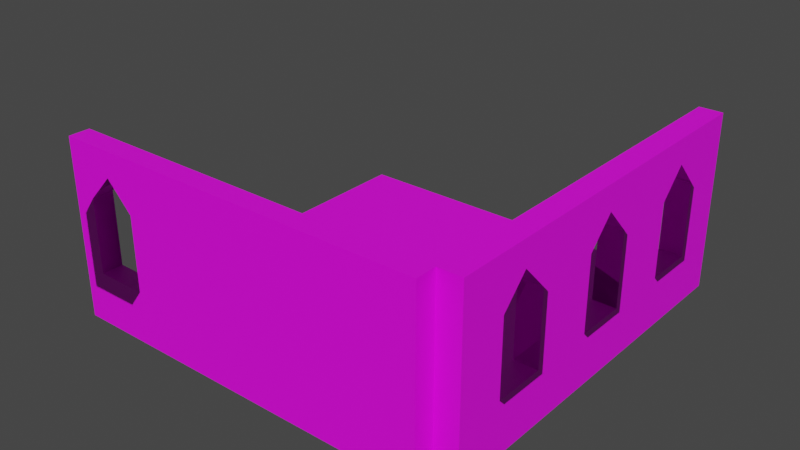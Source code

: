 # Source: Stage.blend  (saved by Blender 2.93.21; exported with 4.5.12 LTS)
import bpy
from mathutils import Matrix  # noqa: F401  (used for matrix-valued properties, if any)

bpy.ops.wm.read_factory_settings(use_empty=True)
scene = bpy.context.scene
scene.name = 'Scene'

# ---- collections
col_collection = bpy.data.collections.new('Collection'); scene.collection.children.link(col_collection)
col_support = bpy.data.collections.new('support'); scene.collection.children.link(col_support)

# ---- images (referenced by path relative to the original .blend; pixels are not part of the script)
import os
ASSET_DIR = os.environ.get("B2B_ASSET_DIR", "")  # directory of the original .blend (textures are referenced by path, not embedded)
HERE = os.path.dirname(os.path.abspath(__file__))  # packed textures are extracted next to this script under _unpacked/

def load_image(name, relpath, width, height, colorspace="sRGB"):
    """Load a texture the original file referenced (path relative to the .blend, or extracted next to this script)."""
    p = next((c for c in (os.path.join(HERE, relpath), os.path.join(ASSET_DIR, relpath)) if relpath and os.path.exists(c)), "")
    if p:
        img = bpy.data.images.load(p, check_existing=True)
        img.name = name
    else:  # same state as the original file: an image datablock whose file is absent (Cycles renders it pink)
        img = bpy.data.images.new(name, width, height)
        img.source = "FILE"
        img.filepath = "//" + (relpath or name)
    img.colorspace_settings.name = colorspace
    return img
img_tex_atlas_psd = load_image('Tex_Atlas.psd', 'Tex_Atlas.psd', 1024, 1024, 'sRGB')

# ---- materials (node trees are filled in below, after node groups)
mat_atlas = bpy.data.materials.new('Atlas')
mat_atlas.use_transparent_shadow = False
mat_trans = bpy.data.materials.new('trans')
mat_trans.surface_render_method = 'BLENDED'
mat_trans.blend_method = 'BLEND'
mat_trans.use_transparent_shadow = False

# ---- node groups
ng_auto_smooth = bpy.data.node_groups.new('Auto Smooth', 'GeometryNodeTree')
_s = ng_auto_smooth.interface.new_socket(name='Geometry', in_out='OUTPUT', socket_type='NodeSocketGeometry')
_s = ng_auto_smooth.interface.new_socket(name='Geometry', in_out='INPUT', socket_type='NodeSocketGeometry')
_s = ng_auto_smooth.interface.new_socket(name='Angle', in_out='INPUT', socket_type='NodeSocketFloat')
_s.subtype = 'ANGLE'
_s.min_value = 0.0
_s.max_value = 3.142
ng_auto_smooth.is_modifier = True
_N = ng_auto_smooth.nodes; _L = ng_auto_smooth.links
n0 = _N.new('NodeGroupOutput'); n0.name = 'Group Output'; n0.location = (480, -100)
n1 = _N.new('NodeGroupInput'); n1.name = 'Group Input'; n1.location = (-420, -300)
n2 = _N.new('NodeGroupInput'); n2.name = 'Group Input.001'; n2.location = (-60, -100)
n3 = _N.new('GeometryNodeSetShadeSmooth'); n3.name = 'Set Shade Smooth'; n3.location = (120, -100)
n3.domain = 'EDGE'
n4 = _N.new('GeometryNodeSetShadeSmooth'); n4.name = 'Set Shade Smooth.001'; n4.location = (300, -100)
n5 = _N.new('GeometryNodeInputMeshEdgeAngle'); n5.name = 'Edge Angle'; n5.location = (-420, -220)
n6 = _N.new('GeometryNodeInputEdgeSmooth'); n6.name = 'Is Edge Smooth'; n6.location = (-60, -160)
n7 = _N.new('GeometryNodeInputShadeSmooth'); n7.name = 'Is Face Smooth'; n7.location = (-240, -340)
n8 = _N.new('FunctionNodeBooleanMath'); n8.name = 'Boolean Math'; n8.location = (-60, -220)
n9 = _N.new('FunctionNodeCompare'); n9.name = 'Compare'; n9.location = (-240, -180)
n9.operation = 'LESS_EQUAL'
_L.new(n5.outputs[0], n9.inputs[0])
_L.new(n4.outputs[0], n0.inputs[0])
_L.new(n1.outputs[1], n9.inputs[1])
_L.new(n9.outputs[0], n8.inputs[0])
_L.new(n7.outputs[0], n8.inputs[1])
_L.new(n2.outputs[0], n3.inputs[0])
_L.new(n6.outputs[0], n3.inputs[1])
_L.new(n3.outputs[0], n4.inputs[0])
_L.new(n8.outputs[0], n3.inputs[2])
n0.is_active_output = True

# ---- material node trees
mat_atlas.use_nodes = True; mat_atlas.node_tree.nodes.clear()
_N = mat_atlas.node_tree.nodes; _L = mat_atlas.node_tree.links
n0 = _N.new('ShaderNodeBsdfPrincipled'); n0.name = 'Principled BSDF'; n0.location = (10, 300)
n0.distribution = 'GGX'
n0.subsurface_method = 'BURLEY'
n0.inputs[3].default_value = 1.45
n0.inputs[27].default_value = (0.0, 0.0, 0.0, 1.0)
n0.inputs[28].default_value = 1.0
n1 = _N.new('ShaderNodeOutputMaterial'); n1.name = 'Material Output'; n1.location = (300, 300)
n2 = _N.new('ShaderNodeTexImage'); n2.name = 'Image Texture'; n2.location = (-280, 275)
n2.image = img_tex_atlas_psd
_L.new(n0.outputs[0], n1.inputs[0])
_L.new(n2.outputs[0], n0.inputs[0])
n1.is_active_output = True
mat_trans.use_nodes = True; mat_trans.node_tree.nodes.clear()
_N = mat_trans.node_tree.nodes; _L = mat_trans.node_tree.links
n0 = _N.new('ShaderNodeBsdfPrincipled'); n0.name = 'Principled BSDF'; n0.location = (10, 300)
n0.distribution = 'GGX'
n0.subsurface_method = 'BURLEY'
n0.inputs[3].default_value = 1.45
n0.inputs[4].default_value = 0.0
n0.inputs[27].default_value = (0.0, 0.0, 0.0, 1.0)
n0.inputs[28].default_value = 1.0
n1 = _N.new('ShaderNodeOutputMaterial'); n1.name = 'Material Output'; n1.location = (300, 300)
_L.new(n0.outputs[0], n1.inputs[0])
n1.is_active_output = True

# ---- world
world_world = bpy.data.worlds.new('World'); scene.world = world_world
world_world.use_nodes = True; world_world.node_tree.nodes.clear()
_N = world_world.node_tree.nodes; _L = world_world.node_tree.links
n0 = _N.new('ShaderNodeOutputWorld'); n0.name = 'World Output'; n0.location = (300, 300)
n1 = _N.new('ShaderNodeBackground'); n1.name = 'Background'; n1.location = (10, 300)
n1.inputs[0].default_value = (0.05088, 0.05088, 0.05088, 1.0)
_L.new(n1.outputs[0], n0.inputs[0])
n0.is_active_output = True
world_world.color = (0.05088, 0.05088, 0.05088)
world_world.use_sun_shadow = False
world_world.sun_shadow_jitter_overblur = 0.0

# ---- meshes
me_plane = bpy.data.meshes.new('Plane')
me_plane.from_pydata([(-30.93, 31.62, 0.0), (-30.93, -20.71, 0.0), (-30.93, -23.57, 24.23), (20.71, 31.62, 0.0), (20.71, -20.71, 0.0), (-30.93, -20.71, 0.0), (20.71, -20.71, 24.23), (-30.93, -20.71, 24.23), (20.71, -20.71, 0.0), (20.71, -23.57, 24.23), (-30.93, -23.57, 0.0), (20.71, -23.57, 0.0), (20.71, -20.71, 24.23), (20.71, 31.62, 0.0), (20.71, -20.71, 0.0), (20.71, 31.62, 24.23), (23.91, -20.71, 0.0), (23.91, 31.62, 0.0), (23.91, 31.62, 24.23), (23.91, -20.71, 24.23), (-30.93, 31.62, -1.476), (-30.93, -20.71, -1.476), (20.71, -20.71, -1.476), (20.71, 31.62, -1.476)], [], [(3, 4, 1, 0), (11, 10, 2, 9), (8, 6, 7, 5), (6, 8, 11, 9), (5, 7, 2, 10), (8, 5, 10, 11), (7, 6, 9, 2), (12, 14, 13, 15), (19, 18, 17, 16), (14, 12, 19, 16), (15, 13, 17, 18), (12, 15, 18, 19), (13, 14, 16, 17), (23, 20, 21, 22), (0, 1, 21, 20), (1, 4, 22, 21), (3, 0, 20, 23), (4, 3, 23, 22)])
_uv = me_plane.uv_layers.new(name='UVMap')
_uv.uv.foreach_set('vector', [0.5302, 0.9006, 0.5302, 0.9006, 0.5302, 0.9006, 0.5302, 0.9006, 0.5302, 0.9006, 0.5302, 0.9006, 0.5302, 0.9006, 0.5302, 0.9006, 0.5302, 0.9006, 0.5302, 0.9006, 0.5302, 0.9006, 0.5302, 0.9006, 0.5302, 0.9006, 0.5302, 0.9006, 0.5302, 0.9006, 0.5302, 0.9006, 0.5302, 0.9006, 0.5302, 0.9006, 0.5302, 0.9006, 0.5302, 0.9006, 0.5302, 0.9006, 0.5302, 0.9006, 0.5302, 0.9006, 0.5302, 0.9006, 0.5302, 0.9006, 0.5302, 0.9006, 0.5302, 0.9006, 0.5302, 0.9006, 0.5302, 0.9006, 0.5302, 0.9006, 0.5302, 0.9006, 0.5302, 0.9006, 0.5302, 0.9006, 0.5302, 0.9006, 0.5302, 0.9006, 0.5302, 0.9006, 0.5302, 0.9006, 0.5302, 0.9006, 0.5302, 0.9006, 0.5302, 0.9006, 0.5302, 0.9006, 0.5302, 0.9006, 0.5302, 0.9006, 0.5302, 0.9006, 0.5302, 0.9006, 0.5302, 0.9006, 0.5302, 0.9006, 0.5302, 0.9006, 0.5302, 0.9006, 0.5302, 0.9006, 0.5302, 0.9006, 0.5302, 0.9006, 0.5302, 0.9006, 0.5302, 0.9006, 0.5302, 0.9006, 0.5302, 0.9006, 0.5302, 0.9006, 0.5302, 0.9006, 0.5302, 0.9006, 0.5302, 0.9006, 0.5302, 0.9006, 0.5302, 0.9006, 0.5302, 0.9006, 0.5302, 0.9006, 0.5302, 0.9006, 0.5302, 0.9006, 0.5302, 0.9006, 0.5302, 0.9006, 0.5302, 0.9006, 0.5302, 0.9006, 0.5302, 0.9006, 0.5302, 0.9006])
me_plane.materials.append(mat_atlas)
me_plane.use_remesh_fix_poles = True
me_plane.use_remesh_preserve_attributes = False
me_plane.update()
me_plane_002 = bpy.data.meshes.new('Plane.002')
me_plane_002.from_pydata([(20.71, -20.71, 2.83), (20.71, 31.62, 2.83), (-30.93, -20.71, 2.83), (-30.93, -19.98, 2.153), (19.85, -19.98, 2.153), (19.85, -19.98, 0.1011), (19.85, 31.62, 0.1011), (19.85, 31.62, 2.153), (-30.93, -19.98, 0.1011)], [], [(0, 1, 7, 4), (6, 5, 4, 7), (5, 8, 3, 4), (2, 0, 4, 3)])
_uv = me_plane_002.uv_layers.new(name='UVMap')
_uv.uv.foreach_set('vector', [0.4754, 0.847, 0.4754, 0.847, 0.4754, 0.847, 0.4754, 0.847, 0.4754, 0.847, 0.4754, 0.847, 0.4754, 0.847, 0.4754, 0.847, 0.4754, 0.847, 0.4754, 0.847, 0.4754, 0.847, 0.4754, 0.847, 0.4754, 0.847, 0.4754, 0.847, 0.4754, 0.847, 0.4754, 0.847])
me_plane_002.materials.append(mat_atlas)
me_plane_002.use_remesh_fix_poles = True
me_plane_002.use_remesh_preserve_attributes = False
me_plane_002.update()
me_cylinder = bpy.data.meshes.new('Cylinder')
me_cylinder.from_pydata([(0.0, 1.0, -1.0), (0.0, 1.0, 1.0), (0.3827, 0.9239, -1.0), (0.3827, 0.9239, 1.0), (0.7071, 0.7071, -1.0), (0.7071, 0.7071, 1.0), (0.9239, 0.3827, -1.0), (0.9239, 0.3827, 1.0), (1.0, -4.371e-08, -1.0), (1.0, -4.371e-08, 1.0), (0.9239, -0.3827, -1.0), (0.9239, -0.3827, 1.0), (0.7071, -0.7071, -1.0), (0.7071, -0.7071, 1.0), (0.3827, -0.9239, -1.0), (0.3827, -0.9239, 1.0), (-8.742e-08, -1.0, -1.0), (-8.742e-08, -1.0, 1.0), (-0.3827, -0.9239, -1.0), (-0.3827, -0.9239, 1.0), (-0.7071, -0.7071, -1.0), (-0.7071, -0.7071, 1.0), (-0.9239, -0.3827, -1.0), (-0.9239, -0.3827, 1.0), (-1.0, 1.192e-08, -1.0), (-1.0, 1.192e-08, 1.0), (-0.9239, 0.3827, -1.0), (-0.9239, 0.3827, 1.0), (-0.7071, 0.7071, -1.0), (-0.7071, 0.7071, 1.0), (-0.3827, 0.9239, -1.0), (-0.3827, 0.9239, 1.0), (0.0, 1.0, 0.7578), (0.3827, 0.9239, 0.7578), (0.7071, 0.7071, 0.7578), (0.9239, 0.3827, 0.7578), (1.0, -4.371e-08, 0.7578), (0.9239, -0.3827, 0.7578), (0.7071, -0.7071, 0.7578), (0.3827, -0.9239, 0.7578), (-8.742e-08, -1.0, 0.7578), (-0.3827, -0.9239, 0.7578), (-0.7071, -0.7071, 0.7578), (-0.9239, -0.3827, 0.7578), (-1.0, 1.192e-08, 0.7578), (-0.9239, 0.3827, 0.7578), (-0.7071, 0.7071, 0.7578), (-0.3827, 0.9239, 0.7578), (-3.273e-07, 0.3136, -0.3967), (0.12, 0.2897, -0.3967), (0.12, 0.2897, 0.1545), (0.2217, 0.2217, -0.3967), (0.2217, 0.2217, 0.1545), (0.2897, 0.12, -0.3967), (0.2897, 0.12, 0.1545), (0.3136, 3.136e-07, -0.3967), (0.3136, 3.136e-07, 0.1545), (0.2897, -0.12, -0.3967), (0.2897, -0.12, 0.1545), (0.2217, -0.2217, -0.3967), (0.2217, -0.2217, 0.1545), (0.12, -0.2897, -0.3967), (0.12, -0.2897, 0.1545), (-3.547e-07, -0.3136, -0.3967), (-3.547e-07, -0.3136, 0.1545), (-0.12, -0.2897, -0.3967), (-0.12, -0.2897, 0.1545), (-0.2217, -0.2217, -0.3967), (-0.2217, -0.2217, 0.1545), (-0.2897, -0.12, -0.3967), (-0.2897, -0.12, 0.1545), (-0.3136, 3.311e-07, -0.3967), (-0.3136, 3.311e-07, 0.1545), (-0.2897, 0.12, -0.3967), (-0.2897, 0.12, 0.1545), (-0.2217, 0.2217, -0.3967), (-0.2217, 0.2217, 0.1545), (-0.12, 0.2897, -0.3967), (-0.12, 0.2897, 0.1545), (-3.273e-07, 0.3136, 0.1545)], [], [(32, 1, 3, 33), (33, 3, 5, 34), (34, 5, 7, 35), (35, 7, 9, 36), (36, 9, 11, 37), (37, 11, 13, 38), (38, 13, 15, 39), (39, 15, 17, 40), (40, 17, 19, 41), (41, 19, 21, 42), (42, 21, 23, 43), (43, 23, 25, 44), (44, 25, 27, 45), (45, 27, 29, 46), (3, 1, 31, 29, 27, 25, 23, 21, 19, 17, 15, 13, 11, 9, 7, 5), (46, 29, 31, 47), (47, 31, 1, 32), (0, 2, 4, 6, 8, 10, 12, 14, 16, 18, 20, 22, 24, 26, 28, 30), (46, 47, 78, 76), (33, 34, 52, 50), (47, 32, 79, 78), (26, 24, 71, 73), (8, 6, 53, 55), (34, 35, 54, 52), (35, 36, 56, 54), (16, 14, 61, 63), (36, 37, 58, 56), (24, 22, 69, 71), (6, 4, 51, 53), (37, 38, 60, 58), (38, 39, 62, 60), (0, 30, 77, 48), (14, 12, 59, 61), (39, 40, 64, 62), (77, 78, 79, 48), (75, 76, 78, 77), (73, 74, 76, 75), (71, 72, 74, 73), (69, 70, 72, 71), (67, 68, 70, 69), (65, 66, 68, 67), (63, 64, 66, 65), (61, 62, 64, 63), (59, 60, 62, 61), (57, 58, 60, 59), (55, 56, 58, 57), (53, 54, 56, 55), (51, 52, 54, 53), (49, 50, 52, 51), (48, 79, 50, 49), (18, 16, 63, 65), (32, 33, 50, 79), (45, 46, 76, 74), (10, 8, 55, 57), (28, 26, 73, 75), (44, 45, 74, 72), (2, 0, 48, 49), (43, 44, 72, 70), (20, 18, 65, 67), (42, 43, 70, 68), (12, 10, 57, 59), (30, 28, 75, 77), (41, 42, 68, 66), (40, 41, 66, 64), (4, 2, 49, 51), (22, 20, 67, 69)])
me_cylinder.polygons.foreach_set('use_smooth', [True] * 66)
_uv = me_cylinder.uv_layers.new(name='UVMap')
_uv.uv.foreach_set('vector', [0.09736, 0.777, 0.09736, 0.777, 0.09736, 0.777, 0.09736, 0.777, 0.09736, 0.777, 0.09736, 0.777, 0.09736, 0.777, 0.09736, 0.777, 0.09736, 0.777, 0.09736, 0.777, 0.09736, 0.777, 0.09736, 0.777, 0.09736, 0.777, 0.09736, 0.777, 0.09736, 0.777, 0.09736, 0.777, 0.09736, 0.777, 0.09736, 0.777, 0.09736, 0.777, 0.09736, 0.777, 0.09736, 0.777, 0.09736, 0.777, 0.09736, 0.777, 0.09736, 0.777, 0.09736, 0.777, 0.09736, 0.777, 0.09736, 0.777, 0.09736, 0.777, 0.09736, 0.777, 0.09736, 0.777, 0.09736, 0.777, 0.09736, 0.777, 0.09736, 0.777, 0.09736, 0.777, 0.09736, 0.777, 0.09736, 0.777, 0.09736, 0.777, 0.09736, 0.777, 0.09736, 0.777, 0.09736, 0.777, 0.09736, 0.777, 0.09736, 0.777, 0.09736, 0.777, 0.09736, 0.777, 0.09736, 0.777, 0.09736, 0.777, 0.09736, 0.777, 0.09736, 0.777, 0.09736, 0.777, 0.09736, 0.777, 0.09736, 0.777, 0.09736, 0.777, 0.09736, 0.777, 0.09736, 0.777, 0.09736, 0.777, 0.09736, 0.777, 0.09736, 0.777, 0.09736, 0.777, 0.09736, 0.777, 0.09736, 0.777, 0.09736, 0.777, 0.09736, 0.777, 0.09736, 0.777, 0.09736, 0.777, 0.09736, 0.777, 0.09736, 0.777, 0.09736, 0.777, 0.09736, 0.777, 0.09736, 0.777, 0.09736, 0.777, 0.09736, 0.777, 0.09736, 0.777, 0.09736, 0.777, 0.09736, 0.777, 0.09736, 0.777, 0.09736, 0.777, 0.09736, 0.777, 0.09736, 0.777, 0.09736, 0.777, 0.09736, 0.777, 0.09736, 0.777, 0.09736, 0.777, 0.09736, 0.777, 0.09736, 0.777, 0.09736, 0.777, 0.09736, 0.777, 0.09736, 0.777, 0.09736, 0.777, 0.09736, 0.777, 0.09736, 0.777, 0.09736, 0.777, 0.09736, 0.777, 0.09736, 0.777, 0.09736, 0.777, 0.09736, 0.777, 0.09736, 0.777, 0.09736, 0.777, 0.09736, 0.777, 0.09736, 0.777, 0.09736, 0.777, 0.09736, 0.777, 0.09736, 0.777, 0.09736, 0.777, 0.09736, 0.777, 0.09736, 0.777, 0.09736, 0.777, 0.09736, 0.777, 0.09736, 0.777, 0.09736, 0.777, 0.09736, 0.777, 0.09736, 0.777, 0.09736, 0.777, 0.09736, 0.777, 0.09736, 0.777, 0.09736, 0.777, 0.09736, 0.777, 0.09736, 0.777, 0.09736, 0.777, 0.09736, 0.777, 0.09736, 0.777, 0.09736, 0.777, 0.09736, 0.777, 0.09736, 0.777, 0.09736, 0.777, 0.09736, 0.777, 0.09736, 0.777, 0.09736, 0.777, 0.09736, 0.777, 0.09736, 0.777, 0.09736, 0.777, 0.09736, 0.777, 0.09736, 0.777, 0.09736, 0.777, 0.09736, 0.777, 0.09736, 0.777, 0.09736, 0.777, 0.09736, 0.777, 0.09736, 0.777, 0.09736, 0.777, 0.09736, 0.777, 0.09736, 0.777, 0.09736, 0.777, 0.09736, 0.777, 0.09736, 0.777, 0.09736, 0.777, 0.09736, 0.777, 0.09736, 0.777, 0.09736, 0.777, 0.09736, 0.777, 0.09736, 0.777, 0.09736, 0.777, 0.09736, 0.777, 0.09736, 0.777, 0.09736, 0.777, 0.09736, 0.777, 0.09736, 0.777, 0.09736, 0.777, 0.09736, 0.777, 0.09736, 0.777, 0.09736, 0.777, 0.09736, 0.777, 0.09736, 0.777, 0.09736, 0.777, 0.09736, 0.777, 0.09736, 0.777, 0.09736, 0.777, 0.09736, 0.777, 0.09736, 0.777, 0.09736, 0.777, 0.09736, 0.777, 0.09736, 0.777, 0.09736, 0.777, 0.09736, 0.777, 0.09736, 0.777, 0.09736, 0.777, 0.09736, 0.777, 0.09736, 0.777, 0.09736, 0.777, 0.09736, 0.777, 0.09736, 0.777, 0.09736, 0.777, 0.09736, 0.777, 0.09736, 0.777, 0.09736, 0.777, 0.09736, 0.777, 0.09736, 0.777, 0.09736, 0.777, 0.09736, 0.777, 0.09736, 0.777, 0.09736, 0.777, 0.09736, 0.777, 0.09736, 0.777, 0.09736, 0.777, 0.09736, 0.777, 0.09736, 0.777, 0.09736, 0.777, 0.09736, 0.777, 0.09736, 0.777, 0.09736, 0.777, 0.09736, 0.777, 0.09736, 0.777, 0.09736, 0.777, 0.09736, 0.777, 0.09736, 0.777, 0.09736, 0.777, 0.09736, 0.777, 0.09736, 0.777, 0.09736, 0.777, 0.09736, 0.777, 0.09736, 0.777, 0.09736, 0.777, 0.09736, 0.777, 0.09736, 0.777, 0.09736, 0.777, 0.09736, 0.777, 0.09736, 0.777, 0.09736, 0.777, 0.09736, 0.777, 0.09736, 0.777, 0.09736, 0.777, 0.09736, 0.777, 0.09736, 0.777, 0.09736, 0.777, 0.09736, 0.777, 0.09736, 0.777, 0.09736, 0.777, 0.09736, 0.777, 0.09736, 0.777, 0.09736, 0.777, 0.09736, 0.777, 0.09736, 0.777, 0.09736, 0.777, 0.09736, 0.777, 0.09736, 0.777, 0.09736, 0.777, 0.09736, 0.777, 0.09736, 0.777, 0.09736, 0.777, 0.09736, 0.777, 0.09736, 0.777, 0.09736, 0.777, 0.09736, 0.777, 0.09736, 0.777, 0.09736, 0.777, 0.09736, 0.777, 0.09736, 0.777, 0.09736, 0.777, 0.09736, 0.777, 0.09736, 0.777, 0.09736, 0.777, 0.09736, 0.777, 0.09736, 0.777, 0.09736, 0.777, 0.09736, 0.777, 0.09736, 0.777, 0.09736, 0.777, 0.09736, 0.777, 0.09736, 0.777, 0.09736, 0.777, 0.09736, 0.777, 0.09736, 0.777, 0.09736, 0.777, 0.09736, 0.777, 0.09736, 0.777, 0.09736, 0.777, 0.09736, 0.777, 0.09736, 0.777, 0.09736, 0.777, 0.09736, 0.777, 0.09736, 0.777, 0.09736, 0.777, 0.09736, 0.777, 0.09736, 0.777, 0.09736, 0.777, 0.09736, 0.777, 0.09736, 0.777, 0.09736, 0.777, 0.09736, 0.777, 0.09736, 0.777, 0.09736, 0.777, 0.09736, 0.777, 0.09736, 0.777, 0.09736, 0.777, 0.09736, 0.777, 0.09736, 0.777, 0.09736, 0.777, 0.09736, 0.777, 0.09736, 0.777])
me_cylinder.materials.append(mat_atlas)
me_cylinder.use_remesh_fix_poles = True
me_cylinder.use_remesh_preserve_attributes = False
me_cylinder.update()
me_cylinder_001 = bpy.data.meshes.new('Cylinder.001')
me_cylinder_001.from_pydata([(0.0, 1.0, -1.0), (0.0, 1.0, 1.0), (0.3827, 0.9239, -1.0), (0.3827, 0.9239, 1.0), (0.7071, 0.7071, -1.0), (0.7071, 0.7071, 1.0), (0.9239, 0.3827, -1.0), (0.9239, 0.3827, 1.0), (1.0, -4.371e-08, -1.0), (1.0, -4.371e-08, 1.0), (0.9239, -0.3827, -1.0), (0.9239, -0.3827, 1.0), (0.7071, -0.7071, -1.0), (0.7071, -0.7071, 1.0), (0.3827, -0.9239, -1.0), (0.3827, -0.9239, 1.0), (-8.742e-08, -1.0, -1.0), (-8.742e-08, -1.0, 1.0), (-0.3827, -0.9239, -1.0), (-0.3827, -0.9239, 1.0), (-0.7071, -0.7071, -1.0), (-0.7071, -0.7071, 1.0), (-0.9239, -0.3827, -1.0), (-0.9239, -0.3827, 1.0), (-1.0, 1.192e-08, -1.0), (-1.0, 1.192e-08, 1.0), (-0.9239, 0.3827, -1.0), (-0.9239, 0.3827, 1.0), (-0.7071, 0.7071, -1.0), (-0.7071, 0.7071, 1.0), (-0.3827, 0.9239, -1.0), (-0.3827, 0.9239, 1.0), (0.0, 1.0, 0.7578), (0.3827, 0.9239, 0.7578), (0.7071, 0.7071, 0.7578), (0.9239, 0.3827, 0.7578), (1.0, -4.371e-08, 0.7578), (0.9239, -0.3827, 0.7578), (0.7071, -0.7071, 0.7578), (0.3827, -0.9239, 0.7578), (-8.742e-08, -1.0, 0.7578), (-0.3827, -0.9239, 0.7578), (-0.7071, -0.7071, 0.7578), (-0.9239, -0.3827, 0.7578), (-1.0, 1.192e-08, 0.7578), (-0.9239, 0.3827, 0.7578), (-0.7071, 0.7071, 0.7578), (-0.3827, 0.9239, 0.7578), (-3.273e-07, 0.3136, -0.3967), (0.12, 0.2897, -0.3967), (0.12, 0.2897, 0.1545), (0.2217, 0.2217, -0.3967), (0.2217, 0.2217, 0.1545), (0.2897, 0.12, -0.3967), (0.2897, 0.12, 0.1545), (0.3136, 3.136e-07, -0.3967), (0.3136, 3.136e-07, 0.1545), (0.2897, -0.12, -0.3967), (0.2897, -0.12, 0.1545), (0.2217, -0.2217, -0.3967), (0.2217, -0.2217, 0.1545), (0.12, -0.2897, -0.3967), (0.12, -0.2897, 0.1545), (-3.547e-07, -0.3136, -0.3967), (-3.547e-07, -0.3136, 0.1545), (-0.12, -0.2897, -0.3967), (-0.12, -0.2897, 0.1545), (-0.2217, -0.2217, -0.3967), (-0.2217, -0.2217, 0.1545), (-0.2897, -0.12, -0.3967), (-0.2897, -0.12, 0.1545), (-0.3136, 3.311e-07, -0.3967), (-0.3136, 3.311e-07, 0.1545), (-0.2897, 0.12, -0.3967), (-0.2897, 0.12, 0.1545), (-0.2217, 0.2217, -0.3967), (-0.2217, 0.2217, 0.1545), (-0.12, 0.2897, -0.3967), (-0.12, 0.2897, 0.1545), (-3.273e-07, 0.3136, 0.1545)], [], [(32, 1, 3, 33), (33, 3, 5, 34), (34, 5, 7, 35), (35, 7, 9, 36), (36, 9, 11, 37), (37, 11, 13, 38), (38, 13, 15, 39), (39, 15, 17, 40), (40, 17, 19, 41), (41, 19, 21, 42), (42, 21, 23, 43), (43, 23, 25, 44), (44, 25, 27, 45), (45, 27, 29, 46), (3, 1, 31, 29, 27, 25, 23, 21, 19, 17, 15, 13, 11, 9, 7, 5), (46, 29, 31, 47), (47, 31, 1, 32), (0, 2, 4, 6, 8, 10, 12, 14, 16, 18, 20, 22, 24, 26, 28, 30), (46, 47, 78, 76), (33, 34, 52, 50), (47, 32, 79, 78), (26, 24, 71, 73), (8, 6, 53, 55), (34, 35, 54, 52), (35, 36, 56, 54), (16, 14, 61, 63), (36, 37, 58, 56), (24, 22, 69, 71), (6, 4, 51, 53), (37, 38, 60, 58), (38, 39, 62, 60), (0, 30, 77, 48), (14, 12, 59, 61), (39, 40, 64, 62), (77, 78, 79, 48), (75, 76, 78, 77), (73, 74, 76, 75), (71, 72, 74, 73), (69, 70, 72, 71), (67, 68, 70, 69), (65, 66, 68, 67), (63, 64, 66, 65), (61, 62, 64, 63), (59, 60, 62, 61), (57, 58, 60, 59), (55, 56, 58, 57), (53, 54, 56, 55), (51, 52, 54, 53), (49, 50, 52, 51), (48, 79, 50, 49), (18, 16, 63, 65), (32, 33, 50, 79), (45, 46, 76, 74), (10, 8, 55, 57), (28, 26, 73, 75), (44, 45, 74, 72), (2, 0, 48, 49), (43, 44, 72, 70), (20, 18, 65, 67), (42, 43, 70, 68), (12, 10, 57, 59), (30, 28, 75, 77), (41, 42, 68, 66), (40, 41, 66, 64), (4, 2, 49, 51), (22, 20, 67, 69)])
me_cylinder_001.polygons.foreach_set('use_smooth', [True] * 66)
_uv = me_cylinder_001.uv_layers.new(name='UVMap')
_uv.uv.foreach_set('vector', [0.09736, 0.777, 0.09736, 0.777, 0.09736, 0.777, 0.09736, 0.777, 0.09736, 0.777, 0.09736, 0.777, 0.09736, 0.777, 0.09736, 0.777, 0.09736, 0.777, 0.09736, 0.777, 0.09736, 0.777, 0.09736, 0.777, 0.09736, 0.777, 0.09736, 0.777, 0.09736, 0.777, 0.09736, 0.777, 0.09736, 0.777, 0.09736, 0.777, 0.09736, 0.777, 0.09736, 0.777, 0.09736, 0.777, 0.09736, 0.777, 0.09736, 0.777, 0.09736, 0.777, 0.09736, 0.777, 0.09736, 0.777, 0.09736, 0.777, 0.09736, 0.777, 0.09736, 0.777, 0.09736, 0.777, 0.09736, 0.777, 0.09736, 0.777, 0.09736, 0.777, 0.09736, 0.777, 0.09736, 0.777, 0.09736, 0.777, 0.09736, 0.777, 0.09736, 0.777, 0.09736, 0.777, 0.09736, 0.777, 0.09736, 0.777, 0.09736, 0.777, 0.09736, 0.777, 0.09736, 0.777, 0.09736, 0.777, 0.09736, 0.777, 0.09736, 0.777, 0.09736, 0.777, 0.09736, 0.777, 0.09736, 0.777, 0.09736, 0.777, 0.09736, 0.777, 0.09736, 0.777, 0.09736, 0.777, 0.09736, 0.777, 0.09736, 0.777, 0.09736, 0.777, 0.09736, 0.777, 0.09736, 0.777, 0.09736, 0.777, 0.09736, 0.777, 0.09736, 0.777, 0.09736, 0.777, 0.09736, 0.777, 0.09736, 0.777, 0.09736, 0.777, 0.09736, 0.777, 0.09736, 0.777, 0.09736, 0.777, 0.09736, 0.777, 0.09736, 0.777, 0.09736, 0.777, 0.09736, 0.777, 0.09736, 0.777, 0.09736, 0.777, 0.09736, 0.777, 0.09736, 0.777, 0.09736, 0.777, 0.09736, 0.777, 0.09736, 0.777, 0.09736, 0.777, 0.09736, 0.777, 0.09736, 0.777, 0.09736, 0.777, 0.09736, 0.777, 0.09736, 0.777, 0.09736, 0.777, 0.09736, 0.777, 0.09736, 0.777, 0.09736, 0.777, 0.09736, 0.777, 0.09736, 0.777, 0.09736, 0.777, 0.09736, 0.777, 0.09736, 0.777, 0.09736, 0.777, 0.09736, 0.777, 0.09736, 0.777, 0.09736, 0.777, 0.09736, 0.777, 0.09736, 0.777, 0.09736, 0.777, 0.09736, 0.777, 0.09736, 0.777, 0.09736, 0.777, 0.09736, 0.777, 0.09736, 0.777, 0.09736, 0.777, 0.09736, 0.777, 0.09736, 0.777, 0.09736, 0.777, 0.09736, 0.777, 0.09736, 0.777, 0.09736, 0.777, 0.09736, 0.777, 0.09736, 0.777, 0.09736, 0.777, 0.09736, 0.777, 0.09736, 0.777, 0.09736, 0.777, 0.09736, 0.777, 0.09736, 0.777, 0.09736, 0.777, 0.09736, 0.777, 0.09736, 0.777, 0.09736, 0.777, 0.09736, 0.777, 0.09736, 0.777, 0.09736, 0.777, 0.09736, 0.777, 0.09736, 0.777, 0.09736, 0.777, 0.09736, 0.777, 0.09736, 0.777, 0.09736, 0.777, 0.09736, 0.777, 0.09736, 0.777, 0.09736, 0.777, 0.09736, 0.777, 0.09736, 0.777, 0.09736, 0.777, 0.09736, 0.777, 0.09736, 0.777, 0.09736, 0.777, 0.09736, 0.777, 0.09736, 0.777, 0.09736, 0.777, 0.09736, 0.777, 0.09736, 0.777, 0.09736, 0.777, 0.09736, 0.777, 0.09736, 0.777, 0.09736, 0.777, 0.09736, 0.777, 0.09736, 0.777, 0.09736, 0.777, 0.09736, 0.777, 0.09736, 0.777, 0.09736, 0.777, 0.09736, 0.777, 0.09736, 0.777, 0.09736, 0.777, 0.09736, 0.777, 0.09736, 0.777, 0.09736, 0.777, 0.09736, 0.777, 0.09736, 0.777, 0.09736, 0.777, 0.09736, 0.777, 0.09736, 0.777, 0.09736, 0.777, 0.09736, 0.777, 0.09736, 0.777, 0.09736, 0.777, 0.09736, 0.777, 0.09736, 0.777, 0.09736, 0.777, 0.09736, 0.777, 0.09736, 0.777, 0.09736, 0.777, 0.09736, 0.777, 0.09736, 0.777, 0.09736, 0.777, 0.09736, 0.777, 0.09736, 0.777, 0.09736, 0.777, 0.09736, 0.777, 0.09736, 0.777, 0.09736, 0.777, 0.09736, 0.777, 0.09736, 0.777, 0.09736, 0.777, 0.09736, 0.777, 0.09736, 0.777, 0.09736, 0.777, 0.09736, 0.777, 0.09736, 0.777, 0.09736, 0.777, 0.09736, 0.777, 0.09736, 0.777, 0.09736, 0.777, 0.09736, 0.777, 0.09736, 0.777, 0.09736, 0.777, 0.09736, 0.777, 0.09736, 0.777, 0.09736, 0.777, 0.09736, 0.777, 0.09736, 0.777, 0.09736, 0.777, 0.09736, 0.777, 0.09736, 0.777, 0.09736, 0.777, 0.09736, 0.777, 0.09736, 0.777, 0.09736, 0.777, 0.09736, 0.777, 0.09736, 0.777, 0.09736, 0.777, 0.09736, 0.777, 0.09736, 0.777, 0.09736, 0.777, 0.09736, 0.777, 0.09736, 0.777, 0.09736, 0.777, 0.09736, 0.777, 0.09736, 0.777, 0.09736, 0.777, 0.09736, 0.777, 0.09736, 0.777, 0.09736, 0.777, 0.09736, 0.777, 0.09736, 0.777, 0.09736, 0.777, 0.09736, 0.777, 0.09736, 0.777, 0.09736, 0.777, 0.09736, 0.777, 0.09736, 0.777, 0.09736, 0.777, 0.09736, 0.777, 0.09736, 0.777, 0.09736, 0.777, 0.09736, 0.777, 0.09736, 0.777, 0.09736, 0.777, 0.09736, 0.777, 0.09736, 0.777, 0.09736, 0.777, 0.09736, 0.777, 0.09736, 0.777, 0.09736, 0.777, 0.09736, 0.777, 0.09736, 0.777, 0.09736, 0.777, 0.09736, 0.777, 0.09736, 0.777, 0.09736, 0.777, 0.09736, 0.777, 0.09736, 0.777, 0.09736, 0.777, 0.09736, 0.777, 0.09736, 0.777, 0.09736, 0.777, 0.09736, 0.777, 0.09736, 0.777, 0.09736, 0.777, 0.09736, 0.777, 0.09736, 0.777, 0.09736, 0.777, 0.09736, 0.777, 0.09736, 0.777, 0.09736, 0.777, 0.09736, 0.777, 0.09736, 0.777, 0.09736, 0.777, 0.09736, 0.777, 0.09736, 0.777, 0.09736, 0.777, 0.09736, 0.777, 0.09736, 0.777, 0.09736, 0.777, 0.09736, 0.777, 0.09736, 0.777, 0.09736, 0.777, 0.09736, 0.777, 0.09736, 0.777, 0.09736, 0.777])
me_cylinder_001.materials.append(mat_atlas)
me_cylinder_001.use_remesh_fix_poles = True
me_cylinder_001.use_remesh_preserve_attributes = False
me_cylinder_001.update()
me_cylinder_002 = bpy.data.meshes.new('Cylinder.002')
me_cylinder_002.from_pydata([(0.0, 1.0, -1.0), (0.0, 1.0, 1.661), (0.3827, 0.9239, -1.0), (0.3827, 0.9239, 1.661), (0.7071, 0.7071, -1.0), (0.7071, 0.7071, 1.661), (0.9239, 0.3827, -1.0), (0.9239, 0.3827, 1.661), (1.0, -4.371e-08, -1.0), (1.0, -4.371e-08, 1.661), (0.9239, -0.3827, -1.0), (0.9239, -0.3827, 1.661), (0.7071, -0.7071, -1.0), (0.7071, -0.7071, 1.661), (0.3827, -0.9239, -1.0), (0.3827, -0.9239, 1.661), (-8.742e-08, -1.0, -1.0), (-8.742e-08, -1.0, 1.661), (-0.3827, -0.9239, -1.0), (-0.3827, -0.9239, 1.661), (-0.7071, -0.7071, -1.0), (-0.7071, -0.7071, 1.661), (-0.9239, -0.3827, -1.0), (-0.9239, -0.3827, 1.661), (-1.0, 1.192e-08, -1.0), (-1.0, 1.192e-08, 1.661), (-0.9239, 0.3827, -1.0), (-0.9239, 0.3827, 1.661), (-0.7071, 0.7071, -1.0), (-0.7071, 0.7071, 1.661), (-0.3827, 0.9239, -1.0), (-0.3827, 0.9239, 1.661), (0.0, 1.0, 1.419), (0.3827, 0.9239, 1.419), (0.7071, 0.7071, 1.419), (0.9239, 0.3827, 1.419), (1.0, -4.371e-08, 1.419), (0.9239, -0.3827, 1.419), (0.7071, -0.7071, 1.419), (0.3827, -0.9239, 1.419), (-8.742e-08, -1.0, 1.419), (-0.3827, -0.9239, 1.419), (-0.7071, -0.7071, 1.419), (-0.9239, -0.3827, 1.419), (-1.0, 1.192e-08, 1.419), (-0.9239, 0.3827, 1.419), (-0.7071, 0.7071, 1.419), (-0.3827, 0.9239, 1.419), (-3.273e-07, 0.3136, -0.3967), (0.12, 0.2897, -0.3967), (0.12, 0.2897, 0.8152), (0.2217, 0.2217, -0.3967), (0.2217, 0.2217, 0.8152), (0.2897, 0.12, -0.3967), (0.2897, 0.12, 0.8152), (0.3136, 3.136e-07, -0.3967), (0.3136, 3.136e-07, 0.8152), (0.2897, -0.12, -0.3967), (0.2897, -0.12, 0.8152), (0.2217, -0.2217, -0.3967), (0.2217, -0.2217, 0.8152), (0.12, -0.2897, -0.3967), (0.12, -0.2897, 0.8152), (-3.547e-07, -0.3136, -0.3967), (-3.547e-07, -0.3136, 0.8152), (-0.12, -0.2897, -0.3967), (-0.12, -0.2897, 0.8152), (-0.2217, -0.2217, -0.3967), (-0.2217, -0.2217, 0.8152), (-0.2897, -0.12, -0.3967), (-0.2897, -0.12, 0.8152), (-0.3136, 3.311e-07, -0.3967), (-0.3136, 3.311e-07, 0.8152), (-0.2897, 0.12, -0.3967), (-0.2897, 0.12, 0.8152), (-0.2217, 0.2217, -0.3967), (-0.2217, 0.2217, 0.8152), (-0.12, 0.2897, -0.3967), (-0.12, 0.2897, 0.8152), (-3.273e-07, 0.3136, 0.8152), (5.646e-08, 1.237, 0.4493), (0.4733, 1.143, 0.4493), (0.8745, 0.8745, 0.4493), (1.143, 0.4733, 0.4493), (1.237, 1.08e-07, 0.4493), (1.143, -0.4733, 0.4493), (0.8745, -0.8745, 0.4493), (0.4733, -1.143, 0.4493), (-5.167e-08, -1.237, 0.4493), (-0.4733, -1.143, 0.4493), (-0.8745, -0.8745, 0.4493), (-1.143, -0.4733, 0.4493), (-1.237, 1.768e-07, 0.4493), (-1.143, 0.4733, 0.4493), (-0.8745, 0.8745, 0.4493), (-0.4733, 1.143, 0.4493), (5.646e-08, 1.237, 0.1497), (0.4733, 1.143, 0.1497), (0.8745, 0.8745, 0.1497), (1.143, 0.4733, 0.1497), (1.237, 1.08e-07, 0.1497), (1.143, -0.4733, 0.1497), (0.8745, -0.8745, 0.1497), (0.4733, -1.143, 0.1497), (-5.167e-08, -1.237, 0.1497), (-0.4733, -1.143, 0.1497), (-0.8745, -0.8745, 0.1497), (-1.143, -0.4733, 0.1497), (-1.237, 1.768e-07, 0.1497), (-1.143, 0.4733, 0.1497), (-0.8745, 0.8745, 0.1497), (-0.4733, 1.143, 0.1497), (-1.337e-08, 0.9439, 0.4493), (0.3612, 0.8721, 0.4493), (0.6675, 0.6675, 0.4493), (0.8721, 0.3612, 0.4493), (0.9439, 1.208e-07, 0.4493), (0.8721, -0.3612, 0.4493), (0.6675, -0.6675, 0.4493), (0.3612, -0.8721, 0.4493), (-9.589e-08, -0.9439, 0.4493), (-0.3612, -0.8721, 0.4493), (-0.6675, -0.6675, 0.4493), (-0.8721, -0.3612, 0.4493), (-0.9439, 1.733e-07, 0.4493), (-0.8721, 0.3612, 0.4493), (-0.6675, 0.6675, 0.4493), (-0.3612, 0.8721, 0.4493), (-1.337e-08, 0.9439, 0.1497), (0.3612, 0.8721, 0.1497), (0.6675, 0.6675, 0.1497), (0.8721, 0.3612, 0.1497), (0.8721, -0.3612, 0.1497), (0.3612, -0.8721, 0.1497), (-0.6675, -0.6675, 0.1497), (-0.6675, 0.6675, 0.1497), (-0.3612, 0.8721, 0.1497), (0.9439, 1.208e-07, 0.1497), (0.6675, -0.6675, 0.1497), (-9.589e-08, -0.9439, 0.1497), (-0.3612, -0.8721, 0.1497), (-0.8721, -0.3612, 0.1497), (-0.9439, 1.733e-07, 0.1497), (-0.8721, 0.3612, 0.1497)], [], [(32, 1, 3, 33), (33, 3, 5, 34), (34, 5, 7, 35), (35, 7, 9, 36), (36, 9, 11, 37), (37, 11, 13, 38), (38, 13, 15, 39), (39, 15, 17, 40), (40, 17, 19, 41), (41, 19, 21, 42), (42, 21, 23, 43), (43, 23, 25, 44), (44, 25, 27, 45), (45, 27, 29, 46), (3, 1, 31, 29, 27, 25, 23, 21, 19, 17, 15, 13, 11, 9, 7, 5), (46, 29, 31, 47), (47, 31, 1, 32), (0, 2, 4, 6, 8, 10, 12, 14, 16, 18, 20, 22, 24, 26, 28, 30), (46, 47, 78, 76), (33, 34, 52, 50), (47, 32, 79, 78), (26, 24, 71, 73), (8, 6, 53, 55), (34, 35, 54, 52), (35, 36, 56, 54), (16, 14, 61, 63), (36, 37, 58, 56), (24, 22, 69, 71), (6, 4, 51, 53), (37, 38, 60, 58), (38, 39, 62, 60), (0, 30, 77, 48), (14, 12, 59, 61), (39, 40, 64, 62), (77, 78, 79, 48), (75, 76, 78, 77), (73, 74, 76, 75), (71, 72, 74, 73), (69, 70, 72, 71), (67, 68, 70, 69), (65, 66, 68, 67), (63, 64, 66, 65), (61, 62, 64, 63), (59, 60, 62, 61), (57, 58, 60, 59), (55, 56, 58, 57), (53, 54, 56, 55), (51, 52, 54, 53), (49, 50, 52, 51), (48, 79, 50, 49), (18, 16, 63, 65), (32, 33, 50, 79), (45, 46, 76, 74), (10, 8, 55, 57), (28, 26, 73, 75), (44, 45, 74, 72), (2, 0, 48, 49), (43, 44, 72, 70), (20, 18, 65, 67), (42, 43, 70, 68), (12, 10, 57, 59), (30, 28, 75, 77), (41, 42, 68, 66), (40, 41, 66, 64), (4, 2, 49, 51), (22, 20, 67, 69), (96, 80, 81, 97), (97, 81, 82, 98), (98, 82, 83, 99), (99, 83, 84, 100), (100, 84, 85, 101), (101, 85, 86, 102), (102, 86, 87, 103), (103, 87, 88, 104), (104, 88, 89, 105), (105, 89, 90, 106), (106, 90, 91, 107), (107, 91, 92, 108), (108, 92, 93, 109), (109, 93, 94, 110), (110, 94, 95, 111), (111, 95, 80, 96), (90, 89, 121, 122), (83, 82, 114, 115), (91, 90, 122, 123), (84, 83, 115, 116), (92, 91, 123, 124), (85, 84, 116, 117), (93, 92, 124, 125), (86, 85, 117, 118), (94, 93, 125, 126), (87, 86, 118, 119), (81, 80, 112, 113), (95, 94, 126, 127), (88, 87, 119, 120), (80, 95, 127, 112), (89, 88, 120, 121), (82, 81, 113, 114), (127, 126, 135, 136), (120, 119, 133, 139), (113, 112, 128, 129), (112, 127, 136, 128), (121, 120, 139, 140), (114, 113, 129, 130), (122, 121, 140, 134), (115, 114, 130, 131), (123, 122, 134, 141), (116, 115, 131, 137), (124, 123, 141, 142), (117, 116, 137, 132), (125, 124, 142, 143), (118, 117, 132, 138), (126, 125, 143, 135), (119, 118, 138, 133), (111, 96, 128, 136), (96, 97, 129, 128), (97, 98, 130, 129), (98, 99, 131, 130), (99, 100, 137, 131), (100, 101, 132, 137), (101, 102, 138, 132), (102, 103, 133, 138), (103, 104, 139, 133), (104, 105, 140, 139), (105, 106, 134, 140), (106, 107, 141, 134), (107, 108, 142, 141), (108, 109, 143, 142), (109, 110, 135, 143), (110, 111, 136, 135)])
me_cylinder_002.polygons.foreach_set('use_smooth', [True] * 130)
_uv = me_cylinder_002.uv_layers.new(name='UVMap')
_uv.uv.foreach_set('vector', [0.03652, 0.8396, 0.03652, 0.8396, 0.03652, 0.8396, 0.03652, 0.8396, 0.03652, 0.8396, 0.03652, 0.8396, 0.03652, 0.8396, 0.03652, 0.8396, 0.03652, 0.8396, 0.03652, 0.8396, 0.03652, 0.8396, 0.03652, 0.8396, 0.03652, 0.8396, 0.03652, 0.8396, 0.03652, 0.8396, 0.03652, 0.8396, 0.03652, 0.8396, 0.03652, 0.8396, 0.03652, 0.8396, 0.03652, 0.8396, 0.03652, 0.8396, 0.03652, 0.8396, 0.03652, 0.8396, 0.03652, 0.8396, 0.03652, 0.8396, 0.03652, 0.8396, 0.03652, 0.8396, 0.03652, 0.8396, 0.03652, 0.8396, 0.03652, 0.8396, 0.03652, 0.8396, 0.03652, 0.8396, 0.03652, 0.8396, 0.03652, 0.8396, 0.03652, 0.8396, 0.03652, 0.8396, 0.03652, 0.8396, 0.03652, 0.8396, 0.03652, 0.8396, 0.03652, 0.8396, 0.03652, 0.8396, 0.03652, 0.8396, 0.03652, 0.8396, 0.03652, 0.8396, 0.03652, 0.8396, 0.03652, 0.8396, 0.03652, 0.8396, 0.03652, 0.8396, 0.03652, 0.8396, 0.03652, 0.8396, 0.03652, 0.8396, 0.03652, 0.8396, 0.03652, 0.8396, 0.03652, 0.8396, 0.03652, 0.8396, 0.03652, 0.8396, 0.03652, 0.8396, 0.03652, 0.8396, 0.03652, 0.8396, 0.03652, 0.8396, 0.03652, 0.8396, 0.03652, 0.8396, 0.03652, 0.8396, 0.03652, 0.8396, 0.03652, 0.8396, 0.03652, 0.8396, 0.03652, 0.8396, 0.03652, 0.8396, 0.03652, 0.8396, 0.03652, 0.8396, 0.03652, 0.8396, 0.03652, 0.8396, 0.03652, 0.8396, 0.03652, 0.8396, 0.03652, 0.8396, 0.03652, 0.8396, 0.03652, 0.8396, 0.03652, 0.8396, 0.03652, 0.8396, 0.03652, 0.8396, 0.03652, 0.8396, 0.03652, 0.8396, 0.03652, 0.8396, 0.03652, 0.8396, 0.03652, 0.8396, 0.03652, 0.8396, 0.03652, 0.8396, 0.03652, 0.8396, 0.03652, 0.8396, 0.03652, 0.8396, 0.03652, 0.8396, 0.03652, 0.8396, 0.03652, 0.8396, 0.03652, 0.8396, 0.03652, 0.8396, 0.03652, 0.8396, 0.03652, 0.8396, 0.03652, 0.8396, 0.03652, 0.8396, 0.03652, 0.8396, 0.03652, 0.8396, 0.03652, 0.8396, 0.03652, 0.8396, 0.03652, 0.8396, 0.03652, 0.8396, 0.03652, 0.8396, 0.03652, 0.8396, 0.03652, 0.8396, 0.03652, 0.8396, 0.03652, 0.8396, 0.03652, 0.8396, 0.03652, 0.8396, 0.03652, 0.8396, 0.03652, 0.8396, 0.03652, 0.8396, 0.03652, 0.8396, 0.03652, 0.8396, 0.03652, 0.8396, 0.03652, 0.8396, 0.03652, 0.8396, 0.03652, 0.8396, 0.03652, 0.8396, 0.03652, 0.8396, 0.03652, 0.8396, 0.03652, 0.8396, 0.03652, 0.8396, 0.03652, 0.8396, 0.03652, 0.8396, 0.03652, 0.8396, 0.03652, 0.8396, 0.03652, 0.8396, 0.03652, 0.8396, 0.03652, 0.8396, 0.03652, 0.8396, 0.03652, 0.8396, 0.03652, 0.8396, 0.03652, 0.8396, 0.03652, 0.8396, 0.03652, 0.8396, 0.03652, 0.8396, 0.03652, 0.8396, 0.03652, 0.8396, 0.03652, 0.8396, 0.03652, 0.8396, 0.03652, 0.8396, 0.03652, 0.8396, 0.03652, 0.8396, 0.03652, 0.8396, 0.03652, 0.8396, 0.03652, 0.8396, 0.03652, 0.8396, 0.03652, 0.8396, 0.03652, 0.8396, 0.03652, 0.8396, 0.03652, 0.8396, 0.03652, 0.8396, 0.03652, 0.8396, 0.03652, 0.8396, 0.03652, 0.8396, 0.03652, 0.8396, 0.03652, 0.8396, 0.03652, 0.8396, 0.03652, 0.8396, 0.03652, 0.8396, 0.03652, 0.8396, 0.03652, 0.8396, 0.03652, 0.8396, 0.03652, 0.8396, 0.03652, 0.8396, 0.03652, 0.8396, 0.03652, 0.8396, 0.03652, 0.8396, 0.03652, 0.8396, 0.03652, 0.8396, 0.03652, 0.8396, 0.03652, 0.8396, 0.03652, 0.8396, 0.03652, 0.8396, 0.03652, 0.8396, 0.03652, 0.8396, 0.03652, 0.8396, 0.03652, 0.8396, 0.03652, 0.8396, 0.03652, 0.8396, 0.03652, 0.8396, 0.03652, 0.8396, 0.03652, 0.8396, 0.03652, 0.8396, 0.03652, 0.8396, 0.03652, 0.8396, 0.03652, 0.8396, 0.03652, 0.8396, 0.03652, 0.8396, 0.03652, 0.8396, 0.03652, 0.8396, 0.03652, 0.8396, 0.03652, 0.8396, 0.03652, 0.8396, 0.03652, 0.8396, 0.03652, 0.8396, 0.03652, 0.8396, 0.03652, 0.8396, 0.03652, 0.8396, 0.03652, 0.8396, 0.03652, 0.8396, 0.03652, 0.8396, 0.03652, 0.8396, 0.03652, 0.8396, 0.03652, 0.8396, 0.03652, 0.8396, 0.03652, 0.8396, 0.03652, 0.8396, 0.03652, 0.8396, 0.03652, 0.8396, 0.03652, 0.8396, 0.03652, 0.8396, 0.03652, 0.8396, 0.03652, 0.8396, 0.03652, 0.8396, 0.03652, 0.8396, 0.03652, 0.8396, 0.03652, 0.8396, 0.03652, 0.8396, 0.03652, 0.8396, 0.03652, 0.8396, 0.03652, 0.8396, 0.03652, 0.8396, 0.03652, 0.8396, 0.03652, 0.8396, 0.03652, 0.8396, 0.03652, 0.8396, 0.03652, 0.8396, 0.03652, 0.8396, 0.03652, 0.8396, 0.03652, 0.8396, 0.03652, 0.8396, 0.03652, 0.8396, 0.03652, 0.8396, 0.03652, 0.8396, 0.03652, 0.8396, 0.03652, 0.8396, 0.03652, 0.8396, 0.03652, 0.8396, 0.03652, 0.8396, 0.03652, 0.8396, 0.03652, 0.8396, 0.03652, 0.8396, 0.03652, 0.8396, 0.03652, 0.8396, 0.03652, 0.8396, 0.03652, 0.8396, 0.03652, 0.8396, 0.03652, 0.8396, 0.03652, 0.8396, 0.03652, 0.8396, 0.03652, 0.8396, 0.03652, 0.8396, 0.03652, 0.8396, 0.03652, 0.8396, 0.03652, 0.8396, 0.03652, 0.8396, 0.03652, 0.8396, 0.03652, 0.8396, 0.03652, 0.8396, 0.03652, 0.8396, 0.03652, 0.8396, 0.03652, 0.8396, 0.03652, 0.8396, 0.03652, 0.8396, 0.03652, 0.8396, 0.03652, 0.8396, 0.03652, 0.8396, 0.03652, 0.8396, 0.03652, 0.8396, 0.03652, 0.8396, 0.03652, 0.8396, 0.03652, 0.8396, 0.03652, 0.8396, 0.03652, 0.8396, 0.03652, 0.8396, 0.03652, 0.8396, 0.03652, 0.8396, 0.03652, 0.8396, 0.03652, 0.8396, 0.03652, 0.8396, 0.03652, 0.8396, 0.03652, 0.8396, 0.03652, 0.8396, 0.03652, 0.8396, 0.03652, 0.8396, 0.03652, 0.8396, 0.03652, 0.8396, 0.03652, 0.8396, 0.03652, 0.8396, 0.03652, 0.8396, 0.03652, 0.8396, 0.03652, 0.8396, 0.03652, 0.8396, 0.03652, 0.8396, 0.03652, 0.8396, 0.03652, 0.8396, 0.03652, 0.8396, 0.03652, 0.8396, 0.03652, 0.8396, 0.03652, 0.8396, 0.03652, 0.8396, 0.03652, 0.8396, 0.03652, 0.8396, 0.03652, 0.8396, 0.03652, 0.8396, 0.03652, 0.8396, 0.03652, 0.8396, 0.03652, 0.8396, 0.03652, 0.8396, 0.03652, 0.8396, 0.03652, 0.8396, 0.03652, 0.8396, 0.03652, 0.8396, 0.03652, 0.8396, 0.03652, 0.8396, 0.03652, 0.8396, 0.03652, 0.8396, 0.03652, 0.8396, 0.03652, 0.8396, 0.03652, 0.8396, 0.03652, 0.8396, 0.03652, 0.8396, 0.03652, 0.8396, 0.03652, 0.8396, 0.03652, 0.8396, 0.03652, 0.8396, 0.03652, 0.8396, 0.03652, 0.8396, 0.03652, 0.8396, 0.03652, 0.8396, 0.03652, 0.8396, 0.03652, 0.8396, 0.03652, 0.8396, 0.03652, 0.8396, 0.03652, 0.8396, 0.03652, 0.8396, 0.03652, 0.8396, 0.03652, 0.8396, 0.03652, 0.8396, 0.03652, 0.8396, 0.03652, 0.8396, 0.03652, 0.8396, 0.03652, 0.8396, 0.03652, 0.8396, 0.03652, 0.8396, 0.03652, 0.8396, 0.03652, 0.8396, 0.03652, 0.8396, 0.03652, 0.8396, 0.03652, 0.8396, 0.03652, 0.8396, 0.03652, 0.8396, 0.03652, 0.8396, 0.03652, 0.8396, 0.03652, 0.8396, 0.03652, 0.8396, 0.03652, 0.8396, 0.03652, 0.8396, 0.03652, 0.8396, 0.03652, 0.8396, 0.03652, 0.8396, 0.03652, 0.8396, 0.03652, 0.8396, 0.03652, 0.8396, 0.03652, 0.8396, 0.03652, 0.8396, 0.03652, 0.8396, 0.03652, 0.8396, 0.03652, 0.8396, 0.03652, 0.8396, 0.03652, 0.8396, 0.03652, 0.8396, 0.03652, 0.8396, 0.03652, 0.8396, 0.03652, 0.8396, 0.03652, 0.8396, 0.03652, 0.8396, 0.03652, 0.8396, 0.03652, 0.8396, 0.03652, 0.8396, 0.03652, 0.8396, 0.03652, 0.8396, 0.03652, 0.8396, 0.03652, 0.8396, 0.03652, 0.8396, 0.03652, 0.8396, 0.03652, 0.8396, 0.03652, 0.8396, 0.03652, 0.8396, 0.03652, 0.8396, 0.03652, 0.8396, 0.03652, 0.8396, 0.03652, 0.8396, 0.03652, 0.8396, 0.03652, 0.8396, 0.03652, 0.8396, 0.03652, 0.8396, 0.03652, 0.8396, 0.03652, 0.8396, 0.03652, 0.8396, 0.03652, 0.8396, 0.03652, 0.8396, 0.03652, 0.8396, 0.03652, 0.8396, 0.03652, 0.8396, 0.03652, 0.8396, 0.03652, 0.8396, 0.03652, 0.8396, 0.03652, 0.8396, 0.03652, 0.8396, 0.03652, 0.8396, 0.03652, 0.8396, 0.03652, 0.8396, 0.03652, 0.8396, 0.03652, 0.8396, 0.03652, 0.8396, 0.03652, 0.8396, 0.03652, 0.8396, 0.03652, 0.8396, 0.03652, 0.8396, 0.03652, 0.8396, 0.03652, 0.8396, 0.03652, 0.8396, 0.03652, 0.8396, 0.03652, 0.8396, 0.03652, 0.8396, 0.03652, 0.8396, 0.03652, 0.8396, 0.03652, 0.8396, 0.03652, 0.8396, 0.03652, 0.8396, 0.03652, 0.8396, 0.03652, 0.8396, 0.03652, 0.8396, 0.03652, 0.8396, 0.03652, 0.8396, 0.03652, 0.8396, 0.03652, 0.8396, 0.03652, 0.8396, 0.03652, 0.8396, 0.03652, 0.8396, 0.03652, 0.8396, 0.03652, 0.8396, 0.03652, 0.8396, 0.03652, 0.8396, 0.03652, 0.8396, 0.03652, 0.8396, 0.03652, 0.8396, 0.03652, 0.8396, 0.03652, 0.8396, 0.03652, 0.8396, 0.03652, 0.8396, 0.03652, 0.8396, 0.03652, 0.8396, 0.03652, 0.8396, 0.03652, 0.8396, 0.03652, 0.8396, 0.03652, 0.8396, 0.03652, 0.8396, 0.03652, 0.8396, 0.03652, 0.8396, 0.03652, 0.8396, 0.03652, 0.8396, 0.03652, 0.8396, 0.03652, 0.8396, 0.03652, 0.8396, 0.03652, 0.8396, 0.03652, 0.8396, 0.03652, 0.8396, 0.03652, 0.8396, 0.03652, 0.8396, 0.03652, 0.8396, 0.03652, 0.8396, 0.03652, 0.8396, 0.03652, 0.8396, 0.03652, 0.8396, 0.03652, 0.8396, 0.03652, 0.8396, 0.03652, 0.8396, 0.03652, 0.8396, 0.03652, 0.8396, 0.03652, 0.8396, 0.03652, 0.8396, 0.03652, 0.8396, 0.03652, 0.8396, 0.03652, 0.8396, 0.03652, 0.8396, 0.03652, 0.8396, 0.03652, 0.8396, 0.03652, 0.8396, 0.03652, 0.8396, 0.03652, 0.8396, 0.03652, 0.8396, 0.03652, 0.8396, 0.03652, 0.8396, 0.03652, 0.8396, 0.03652, 0.8396, 0.03652, 0.8396, 0.03652, 0.8396, 0.03652, 0.8396, 0.03652, 0.8396, 0.03652, 0.8396, 0.03652, 0.8396, 0.03652, 0.8396, 0.03652, 0.8396, 0.03652, 0.8396, 0.03652, 0.8396, 0.03652, 0.8396, 0.03652, 0.8396, 0.03652, 0.8396, 0.03652, 0.8396, 0.03652, 0.8396, 0.03652, 0.8396, 0.03652, 0.8396, 0.03652, 0.8396, 0.03652, 0.8396, 0.03652, 0.8396, 0.03652, 0.8396, 0.03652, 0.8396, 0.03652, 0.8396, 0.03652, 0.8396, 0.03652, 0.8396, 0.03652, 0.8396, 0.03652, 0.8396, 0.03652, 0.8396, 0.03652, 0.8396, 0.03652, 0.8396, 0.03652, 0.8396, 0.03652, 0.8396, 0.03652, 0.8396, 0.03652, 0.8396, 0.03652, 0.8396, 0.03652, 0.8396, 0.03652, 0.8396, 0.03652, 0.8396, 0.03652, 0.8396, 0.03652, 0.8396, 0.03652, 0.8396, 0.03652, 0.8396])
me_cylinder_002.materials.append(mat_atlas)
me_cylinder_002.use_remesh_fix_poles = True
me_cylinder_002.use_remesh_preserve_attributes = False
me_cylinder_002.update()
me_plane_004 = bpy.data.meshes.new('Plane.004')
me_plane_004.from_pydata([(-2.236, -2.236, 0.05437), (2.236, -2.236, 0.05437), (-2.236, 2.236, 0.05437), (2.236, 2.236, 0.05437)], [], [(0, 1, 3, 2)])
_uv = me_plane_004.uv_layers.new(name='UVMap')
_uv.uv.foreach_set('vector', [0.4732, 0.8561, 0.4732, 0.8561, 0.4732, 0.8561, 0.4732, 0.8561])
me_plane_004.materials.append(mat_atlas)
me_plane_004.use_remesh_fix_poles = True
me_plane_004.use_remesh_preserve_attributes = False
me_plane_004.update()
me_cube = bpy.data.meshes.new('Cube')
me_cube.from_pydata([(3.498, -3.498, -5.044), (3.498, -3.498, 5.044), (-3.498, -3.498, -5.044), (-3.498, -3.498, 5.044), (3.498, 3.498, -5.044), (3.498, 3.498, 5.044), (-3.498, 3.498, -5.044), (-3.498, 3.498, 5.044), (-3.498, 2.641e-07, -5.044), (-3.498, 2.641e-07, 8.674), (3.498, -2.641e-07, -5.044), (3.498, -2.641e-07, 8.674)], [], [(0, 1, 3, 2), (8, 9, 7, 6), (6, 7, 5, 4), (10, 11, 1, 0), (8, 6, 4, 10), (9, 3, 1, 11), (7, 9, 11, 5), (2, 8, 10, 0), (4, 5, 11, 10), (2, 3, 9, 8)])
_uv = me_cube.uv_layers.new(name='UVMap')
_uv.uv.foreach_set('vector', [0.6467, 0.7935, 0.6467, 0.7935, 0.6467, 0.7935, 0.6467, 0.7935, 0.6467, 0.7935, 0.6467, 0.7935, 0.6467, 0.7935, 0.6467, 0.7935, 0.6467, 0.7935, 0.6467, 0.7935, 0.6467, 0.7935, 0.6467, 0.7935, 0.6467, 0.7935, 0.6467, 0.7935, 0.6467, 0.7935, 0.6467, 0.7935, 0.6467, 0.7935, 0.6467, 0.7935, 0.6467, 0.7935, 0.6467, 0.7935, 0.6467, 0.7935, 0.6467, 0.7935, 0.6467, 0.7935, 0.6467, 0.7935, 0.6467, 0.7935, 0.6467, 0.7935, 0.6467, 0.7935, 0.6467, 0.7935, 0.6467, 0.7935, 0.6467, 0.7935, 0.6467, 0.7935, 0.6467, 0.7935, 0.6467, 0.7935, 0.6467, 0.7935, 0.6467, 0.7935, 0.6467, 0.7935, 0.6467, 0.7935, 0.6467, 0.7935, 0.6467, 0.7935, 0.6467, 0.7935])
me_cube.materials.append(mat_trans)
me_cube.use_remesh_fix_poles = True
me_cube.use_remesh_preserve_attributes = False
me_cube.update()

# ---- objects
ob_plane = bpy.data.objects.new('Plane', me_plane)
ob_plane_002 = bpy.data.objects.new('Plane.002', me_plane_002)
ob_empty = bpy.data.objects.new('Empty', None)
ob_cylinder = bpy.data.objects.new('Cylinder', me_cylinder)
ob_cylinder_001 = bpy.data.objects.new('Cylinder.001', me_cylinder_001)
ob_cylinder_002 = bpy.data.objects.new('Cylinder.002', me_cylinder_002)
ob_cylinder_003 = bpy.data.objects.new('Cylinder.003', me_cylinder_002)
ob_cylinder_004 = bpy.data.objects.new('Cylinder.004', me_cylinder_002)
ob_plane_001 = bpy.data.objects.new('Plane.001', me_plane_004)
ob_cube = bpy.data.objects.new('Cube', me_cube)
ob_cube_001 = bpy.data.objects.new('Cube.001', me_cube)

# ---- transforms, parenting, visibility, modifiers, constraints
ob_plane.location = (4.541, -8.921, 0.0)
_m = ob_plane.modifiers.new('Boolean', 'BOOLEAN')
_m.object = ob_cube
_m = ob_plane.modifiers.new('Boolean.001', 'BOOLEAN')
_m.object = ob_cube_001
ob_plane_002.location = (4.541, -8.921, 0.0)
ob_empty.location = (26.78, -14.11, 10.94)
ob_empty.rotation_euler = (0.0, -0.0, -1.571)
ob_cylinder.location = (-7.776, -21.79, 1.992)
ob_cylinder.scale = (2.219, 2.219, 2.219)
_m = ob_cylinder.modifiers.new('Auto Smooth', 'NODES')
_m.node_group = ng_auto_smooth
_gi = [s.identifier for s in ng_auto_smooth.interface.items_tree if s.item_type == 'SOCKET' and s.in_out == 'INPUT']
_m[_gi[1]] = 0.5236  # Angle
ob_cylinder_001.location = (-14.13, -14.45, 1.992)
ob_cylinder_001.scale = (2.219, 2.219, 2.219)
_m = ob_cylinder_001.modifiers.new('Auto Smooth', 'NODES')
_m.node_group = ng_auto_smooth
_gi = [s.identifier for s in ng_auto_smooth.interface.items_tree if s.item_type == 'SOCKET' and s.in_out == 'INPUT']
_m[_gi[1]] = 0.5236  # Angle
ob_cylinder_002.location = (-3.528, -21.28, 1.009)
ob_cylinder_002.scale = (1.063, 1.063, 1.063)
_m = ob_cylinder_002.modifiers.new('Auto Smooth', 'NODES')
_m.node_group = ng_auto_smooth
_gi = [s.identifier for s in ng_auto_smooth.interface.items_tree if s.item_type == 'SOCKET' and s.in_out == 'INPUT']
_m[_gi[1]] = 0.5236  # Angle
ob_cylinder_003.location = (-11.24, -23.7, 1.009)
ob_cylinder_003.scale = (1.063, 1.063, 1.063)
_m = ob_cylinder_003.modifiers.new('Auto Smooth', 'NODES')
_m.node_group = ng_auto_smooth
_gi = [s.identifier for s in ng_auto_smooth.interface.items_tree if s.item_type == 'SOCKET' and s.in_out == 'INPUT']
_m[_gi[1]] = 0.5236  # Angle
ob_cylinder_004.location = (-10.5, -12.21, 1.009)
ob_cylinder_004.scale = (1.063, 1.063, 1.063)
_m = ob_cylinder_004.modifiers.new('Auto Smooth', 'NODES')
_m.node_group = ng_auto_smooth
_gi = [s.identifier for s in ng_auto_smooth.interface.items_tree if s.item_type == 'SOCKET' and s.in_out == 'INPUT']
_m[_gi[1]] = 0.5236  # Angle
ob_plane_001.location = (21.71, -3.8, 4.768e-07)
_m = ob_plane_001.modifiers.new('Array', 'ARRAY')
_m.count = 4
_m.relative_offset_displace = (-1.1, 0.0, 0.0)
ob_cube.location = (25.64, 12.71, 12.11)
_m = ob_cube.modifiers.new('Array', 'ARRAY')
_m.count = 3
_m.relative_offset_displace = (0.0, -2.3, 0.0)
ob_cube_001.location = (-19.81, -31.35, 12.11)
ob_cube_001.rotation_euler = (0.0, -0.0, -1.571)

# ---- collection membership
col_collection.objects.link(ob_plane)
col_collection.objects.link(ob_plane_002)
col_collection.objects.link(ob_empty)
col_collection.objects.link(ob_cylinder)
col_collection.objects.link(ob_cylinder_001)
col_collection.objects.link(ob_cylinder_002)
col_collection.objects.link(ob_cylinder_003)
col_collection.objects.link(ob_cylinder_004)
col_collection.objects.link(ob_plane_001)
col_support.objects.link(ob_cube)
col_support.objects.link(ob_cube_001)

# ---- scene / render settings (as saved in the file)
scene.frame_start = 1; scene.frame_end = 250; scene.frame_set(19)
scene.render.engine = 'BLENDER_EEVEE_NEXT'
scene.cycles.use_denoising = False
scene.cycles.samples = 128
scene.cycles.sampling_pattern = 'TABULATED_SOBOL'
scene.cycles.use_adaptive_sampling = False
scene.cycles.use_light_tree = False
scene.view_settings.view_transform = 'Filmic'
bpy.context.view_layer.update()

# ---- added for rendering (the .blend has no active camera and no usable light): camera, sun
cam_auto = bpy.data.cameras.new('AutoCamera')
cam_auto.lens = 50.0
cam_auto.sensor_width = 36.0
cam_auto.clip_end = 1363.88
ob_auto_camera = bpy.data.objects.new('AutoCamera', cam_auto)
scene.collection.objects.link(ob_auto_camera)
ob_auto_camera.location = (79.0923, -99.3308, 73.547)
ob_auto_camera.rotation_euler = (1.09748, -7.21219e-08, 0.694738)
scene.camera = ob_auto_camera
light_auto_sun = bpy.data.lights.new('AutoSun', 'SUN')
light_auto_sun.energy = 3.0
light_auto_sun.angle = 0.0523599
ob_auto_sun = bpy.data.objects.new('AutoSun', light_auto_sun)
scene.collection.objects.link(ob_auto_sun)
ob_auto_sun.rotation_euler = (0.872665, 0.174533, 0.523599)
bpy.context.view_layer.update()
